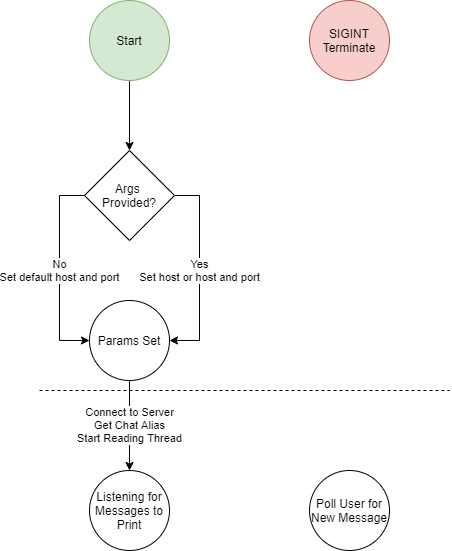

The diagram above was exported from draw.io. Its source (the exported page's mxGraphModel, read from the mxfile embedded in the PNG):
<mxGraphModel dx="1296" dy="659" grid="1" gridSize="10" guides="1" tooltips="1" connect="1" arrows="1" fold="1" page="1" pageScale="1" pageWidth="850" pageHeight="1100" math="0" shadow="0">
  <root>
    <mxCell id="0" />
    <mxCell id="1" parent="0" />
    <mxCell id="2" style="edgeStyle=orthogonalEdgeStyle;rounded=0;orthogonalLoop=1;jettySize=auto;html=1;entryX=0.5;entryY=0;entryDx=0;entryDy=0;" edge="1" source="3" target="7" parent="1">
      <mxGeometry relative="1" as="geometry" />
    </mxCell>
    <mxCell id="3" value="Start" style="ellipse;whiteSpace=wrap;html=1;aspect=fixed;fillColor=#d5e8d4;strokeColor=#82b366;" vertex="1" parent="1">
      <mxGeometry x="1180" y="270" width="80" height="80" as="geometry" />
    </mxCell>
    <mxCell id="4" value="SIGINT&lt;br&gt;Terminate" style="ellipse;whiteSpace=wrap;html=1;aspect=fixed;fillColor=#f8cecc;strokeColor=#b85450;" vertex="1" parent="1">
      <mxGeometry x="1400" y="270" width="80" height="80" as="geometry" />
    </mxCell>
    <mxCell id="5" value="No&lt;br&gt;Set default host and port" style="edgeStyle=orthogonalEdgeStyle;rounded=0;orthogonalLoop=1;jettySize=auto;html=1;entryX=0;entryY=0.5;entryDx=0;entryDy=0;" edge="1" source="7" target="9" parent="1">
      <mxGeometry relative="1" as="geometry">
        <Array as="points">
          <mxPoint x="1150" y="465" />
          <mxPoint x="1150" y="610" />
        </Array>
      </mxGeometry>
    </mxCell>
    <mxCell id="6" value="Yes&lt;br&gt;Set host or host and port" style="edgeStyle=orthogonalEdgeStyle;rounded=0;orthogonalLoop=1;jettySize=auto;html=1;entryX=1;entryY=0.5;entryDx=0;entryDy=0;" edge="1" source="7" target="9" parent="1">
      <mxGeometry relative="1" as="geometry">
        <Array as="points">
          <mxPoint x="1290" y="465" />
          <mxPoint x="1290" y="610" />
        </Array>
      </mxGeometry>
    </mxCell>
    <mxCell id="7" value="Args &lt;br&gt;Provided?" style="rhombus;whiteSpace=wrap;html=1;" vertex="1" parent="1">
      <mxGeometry x="1175" y="420" width="90" height="90" as="geometry" />
    </mxCell>
    <mxCell id="8" value="Connect to Server&lt;br&gt;Get Chat Alias&lt;br&gt;Start Reading Thread" style="edgeStyle=orthogonalEdgeStyle;rounded=0;orthogonalLoop=1;jettySize=auto;html=1;entryX=0.5;entryY=0;entryDx=0;entryDy=0;" edge="1" source="9" target="10" parent="1">
      <mxGeometry relative="1" as="geometry" />
    </mxCell>
    <mxCell id="9" value="Params Set" style="ellipse;whiteSpace=wrap;html=1;aspect=fixed;" vertex="1" parent="1">
      <mxGeometry x="1180" y="570" width="80" height="80" as="geometry" />
    </mxCell>
    <mxCell id="10" value="Listening for Messages to Print" style="ellipse;whiteSpace=wrap;html=1;aspect=fixed;" vertex="1" parent="1">
      <mxGeometry x="1180" y="740" width="80" height="80" as="geometry" />
    </mxCell>
    <mxCell id="11" value="" style="endArrow=none;dashed=1;html=1;" edge="1" parent="1">
      <mxGeometry width="50" height="50" relative="1" as="geometry">
        <mxPoint x="1130" y="659.9999999999998" as="sourcePoint" />
        <mxPoint x="1540" y="659.9999999999998" as="targetPoint" />
      </mxGeometry>
    </mxCell>
    <mxCell id="12" value="Poll User for New Message" style="ellipse;whiteSpace=wrap;html=1;aspect=fixed;" vertex="1" parent="1">
      <mxGeometry x="1400" y="740" width="80" height="80" as="geometry" />
    </mxCell>
  </root>
</mxGraphModel>